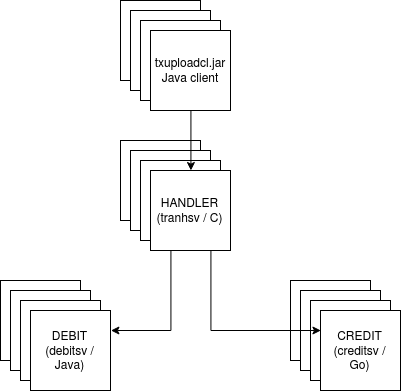

The diagram above was exported from draw.io. Its source (the exported page's mxGraphModel, read from the mxfile embedded in the PNG):
<mxGraphModel dx="751" dy="670" grid="1" gridSize="10" guides="1" tooltips="1" connect="1" arrows="1" fold="1" page="1" pageScale="1" pageWidth="850" pageHeight="1100" math="0" shadow="0">
  <root>
    <mxCell id="0" />
    <mxCell id="1" parent="0" />
    <mxCell id="Biv2No9GHXF1xOknCTCO-1" value="" style="whiteSpace=wrap;html=1;aspect=fixed;" vertex="1" parent="1">
      <mxGeometry x="140" y="10" width="80" height="80" as="geometry" />
    </mxCell>
    <mxCell id="Biv2No9GHXF1xOknCTCO-2" value="" style="whiteSpace=wrap;html=1;aspect=fixed;" vertex="1" parent="1">
      <mxGeometry x="150" y="20" width="80" height="80" as="geometry" />
    </mxCell>
    <mxCell id="Biv2No9GHXF1xOknCTCO-3" value="" style="whiteSpace=wrap;html=1;aspect=fixed;" vertex="1" parent="1">
      <mxGeometry x="160" y="30" width="80" height="80" as="geometry" />
    </mxCell>
    <mxCell id="Biv2No9GHXF1xOknCTCO-4" value="&lt;div&gt;txuploadcl.jar&lt;/div&gt;&lt;div&gt;Java client&lt;br&gt;&lt;/div&gt;" style="whiteSpace=wrap;html=1;aspect=fixed;" vertex="1" parent="1">
      <mxGeometry x="170" y="40" width="80" height="80" as="geometry" />
    </mxCell>
    <mxCell id="Biv2No9GHXF1xOknCTCO-5" value="&lt;div&gt;HANDLER&lt;/div&gt;&lt;div&gt;(tranhsv)&lt;br&gt;&lt;/div&gt;" style="whiteSpace=wrap;html=1;aspect=fixed;" vertex="1" parent="1">
      <mxGeometry x="140" y="150" width="80" height="80" as="geometry" />
    </mxCell>
    <mxCell id="Biv2No9GHXF1xOknCTCO-7" value="&lt;div&gt;HANDLER&lt;/div&gt;&lt;div&gt;(tranhsv)&lt;br&gt;&lt;/div&gt;" style="whiteSpace=wrap;html=1;aspect=fixed;" vertex="1" parent="1">
      <mxGeometry x="150" y="160" width="80" height="80" as="geometry" />
    </mxCell>
    <mxCell id="Biv2No9GHXF1xOknCTCO-8" value="&lt;div&gt;HANDLER&lt;/div&gt;&lt;div&gt;(tranhsv)&lt;br&gt;&lt;/div&gt;" style="whiteSpace=wrap;html=1;aspect=fixed;" vertex="1" parent="1">
      <mxGeometry x="160" y="170" width="80" height="80" as="geometry" />
    </mxCell>
    <mxCell id="Biv2No9GHXF1xOknCTCO-20" style="edgeStyle=orthogonalEdgeStyle;rounded=0;orthogonalLoop=1;jettySize=auto;html=1;exitX=0.25;exitY=1;exitDx=0;exitDy=0;entryX=1;entryY=0.25;entryDx=0;entryDy=0;" edge="1" parent="1" source="Biv2No9GHXF1xOknCTCO-9" target="Biv2No9GHXF1xOknCTCO-13">
      <mxGeometry relative="1" as="geometry" />
    </mxCell>
    <mxCell id="Biv2No9GHXF1xOknCTCO-9" value="&lt;div&gt;HANDLER&lt;/div&gt;&lt;div&gt;(tranhsv / C)&lt;br&gt;&lt;/div&gt;" style="whiteSpace=wrap;html=1;aspect=fixed;" vertex="1" parent="1">
      <mxGeometry x="170" y="180" width="80" height="80" as="geometry" />
    </mxCell>
    <mxCell id="Biv2No9GHXF1xOknCTCO-10" value="&lt;div&gt;HANDLER&lt;/div&gt;&lt;div&gt;(tranhsv)&lt;br&gt;&lt;/div&gt;" style="whiteSpace=wrap;html=1;aspect=fixed;" vertex="1" parent="1">
      <mxGeometry x="20" y="290" width="80" height="80" as="geometry" />
    </mxCell>
    <mxCell id="Biv2No9GHXF1xOknCTCO-11" value="&lt;div&gt;HANDLER&lt;/div&gt;&lt;div&gt;(tranhsv)&lt;br&gt;&lt;/div&gt;" style="whiteSpace=wrap;html=1;aspect=fixed;" vertex="1" parent="1">
      <mxGeometry x="30" y="300" width="80" height="80" as="geometry" />
    </mxCell>
    <mxCell id="Biv2No9GHXF1xOknCTCO-12" value="&lt;div&gt;HANDLER&lt;/div&gt;&lt;div&gt;(tranhsv)&lt;br&gt;&lt;/div&gt;" style="whiteSpace=wrap;html=1;aspect=fixed;" vertex="1" parent="1">
      <mxGeometry x="40" y="310" width="80" height="80" as="geometry" />
    </mxCell>
    <mxCell id="Biv2No9GHXF1xOknCTCO-13" value="&lt;div&gt;DEBIT&lt;br&gt;&lt;/div&gt;&lt;div&gt;(debitsv / Java)&lt;br&gt;&lt;/div&gt;" style="whiteSpace=wrap;html=1;aspect=fixed;" vertex="1" parent="1">
      <mxGeometry x="50" y="320" width="80" height="80" as="geometry" />
    </mxCell>
    <mxCell id="Biv2No9GHXF1xOknCTCO-14" value="&lt;div&gt;HANDLER&lt;/div&gt;&lt;div&gt;(tranhsv)&lt;br&gt;&lt;/div&gt;" style="whiteSpace=wrap;html=1;aspect=fixed;" vertex="1" parent="1">
      <mxGeometry x="310" y="290" width="80" height="80" as="geometry" />
    </mxCell>
    <mxCell id="Biv2No9GHXF1xOknCTCO-15" value="&lt;div&gt;HANDLER&lt;/div&gt;&lt;div&gt;(tranhsv)&lt;br&gt;&lt;/div&gt;" style="whiteSpace=wrap;html=1;aspect=fixed;" vertex="1" parent="1">
      <mxGeometry x="320" y="300" width="80" height="80" as="geometry" />
    </mxCell>
    <mxCell id="Biv2No9GHXF1xOknCTCO-16" value="&lt;div&gt;HANDLER&lt;/div&gt;&lt;div&gt;(tranhsv)&lt;br&gt;&lt;/div&gt;" style="whiteSpace=wrap;html=1;aspect=fixed;" vertex="1" parent="1">
      <mxGeometry x="330" y="310" width="80" height="80" as="geometry" />
    </mxCell>
    <mxCell id="Biv2No9GHXF1xOknCTCO-17" value="&lt;div&gt;CREDIT&lt;/div&gt;&lt;div&gt;(creditsv / &lt;br&gt;&lt;/div&gt;&lt;div&gt;Go)&lt;br&gt;&lt;/div&gt;" style="whiteSpace=wrap;html=1;aspect=fixed;" vertex="1" parent="1">
      <mxGeometry x="340" y="320" width="80" height="80" as="geometry" />
    </mxCell>
    <mxCell id="Biv2No9GHXF1xOknCTCO-18" style="edgeStyle=orthogonalEdgeStyle;rounded=0;orthogonalLoop=1;jettySize=auto;html=1;exitX=0.5;exitY=1;exitDx=0;exitDy=0;" edge="1" parent="1" source="Biv2No9GHXF1xOknCTCO-4" target="Biv2No9GHXF1xOknCTCO-9">
      <mxGeometry relative="1" as="geometry" />
    </mxCell>
    <mxCell id="Biv2No9GHXF1xOknCTCO-21" style="edgeStyle=orthogonalEdgeStyle;rounded=0;orthogonalLoop=1;jettySize=auto;html=1;exitX=0.75;exitY=1;exitDx=0;exitDy=0;entryX=0;entryY=0.25;entryDx=0;entryDy=0;" edge="1" parent="1" source="Biv2No9GHXF1xOknCTCO-9" target="Biv2No9GHXF1xOknCTCO-17">
      <mxGeometry relative="1" as="geometry" />
    </mxCell>
  </root>
</mxGraphModel>